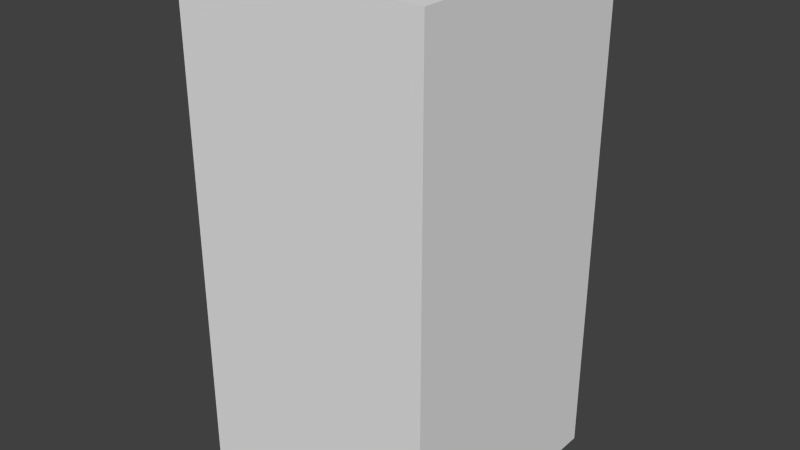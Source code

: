 # Source: greenLeafEight.blend  (saved by Blender 2.68.0; exported with 4.5.12 LTS)
import bpy
from mathutils import Matrix  # noqa: F401  (used for matrix-valued properties, if any)

bpy.ops.wm.read_factory_settings(use_empty=True)
scene = bpy.context.scene
scene.name = 'Scene'

# ---- collections
col_collection_1 = bpy.data.collections.new('Collection 1'); scene.collection.children.link(col_collection_1)

# ---- world
world_world = bpy.data.worlds.new('World'); scene.world = world_world
world_world.color = (0.05088, 0.05088, 0.05088)
world_world.use_sun_shadow = False
world_world.sun_shadow_jitter_overblur = 0.0
world_world.cycles.sampling_method = 'MANUAL'
world_world.cycles.sample_map_resolution = 256

# ---- meshes
me_greenleafeight = bpy.data.meshes.new('greenLeafEight')
me_greenleafeight.from_pydata([(-0.5, -0.5, -1.0), (-0.5, 0.5, -1.0), (0.5, 0.5, -1.0), (0.5, -0.5, -1.0), (-0.5, -0.5, 1.0), (-0.5, 0.5, 1.0), (0.5, 0.5, 1.0), (0.5, -0.5, 1.0)], [], [(4, 5, 1, 0), (5, 6, 2, 1), (6, 7, 3, 2), (7, 4, 0, 3), (0, 1, 2, 3), (7, 6, 5, 4)])
me_greenleafeight.use_remesh_preserve_volume = False
me_greenleafeight.use_remesh_preserve_attributes = False
me_greenleafeight.use_mirror_vertex_groups = False
me_greenleafeight.update()

# ---- objects
ob_greenleafeight = bpy.data.objects.new('greenLeafEight', me_greenleafeight)

# ---- transforms, parenting, visibility, modifiers, constraints
ob_greenleafeight.location = (0.0, 0.0, 0.0)
ob_greenleafeight.lineart.crease_threshold = 0.0

# ---- collection membership
col_collection_1.objects.link(ob_greenleafeight)

# ---- scene / render settings (as saved in the file)
scene.frame_start = 1; scene.frame_end = 250; scene.frame_set(1)
scene.render.engine = 'BLENDER_EEVEE_NEXT'
scene.render.image_settings.color_mode = 'RGB'
scene.render.image_settings.compression = 90
scene.render.resolution_percentage = 50
scene.render.dither_intensity = 0.0
scene.cycles.use_denoising = False
scene.cycles.samples = 10
scene.cycles.sampling_pattern = 'TABULATED_SOBOL'
scene.cycles.light_sampling_threshold = 0.0
scene.cycles.use_adaptive_sampling = False
scene.cycles.use_light_tree = False
scene.cycles.blur_glossy = 0.0
scene.cycles.volume_bounces = 1
scene.cycles.pixel_filter_type = 'GAUSSIAN'
scene.cycles.sample_clamp_indirect = 0.0
scene.view_settings.view_transform = 'Standard'
bpy.context.view_layer.update()

# ---- added for rendering (the .blend has no active camera and no usable light): camera, sun
cam_auto = bpy.data.cameras.new('AutoCamera')
cam_auto.lens = 50.0
cam_auto.sensor_width = 36.0
cam_auto.clip_end = 1000.0
ob_auto_camera = bpy.data.objects.new('AutoCamera', cam_auto)
scene.collection.objects.link(ob_auto_camera)
ob_auto_camera.location = (2.26633, -2.71959, 1.81306)
ob_auto_camera.rotation_euler = (1.09748, -7.21219e-08, 0.694738)
scene.camera = ob_auto_camera
light_auto_sun = bpy.data.lights.new('AutoSun', 'SUN')
light_auto_sun.energy = 3.0
light_auto_sun.angle = 0.0523599
ob_auto_sun = bpy.data.objects.new('AutoSun', light_auto_sun)
scene.collection.objects.link(ob_auto_sun)
ob_auto_sun.rotation_euler = (0.872665, 0.174533, 0.523599)
bpy.context.view_layer.update()
